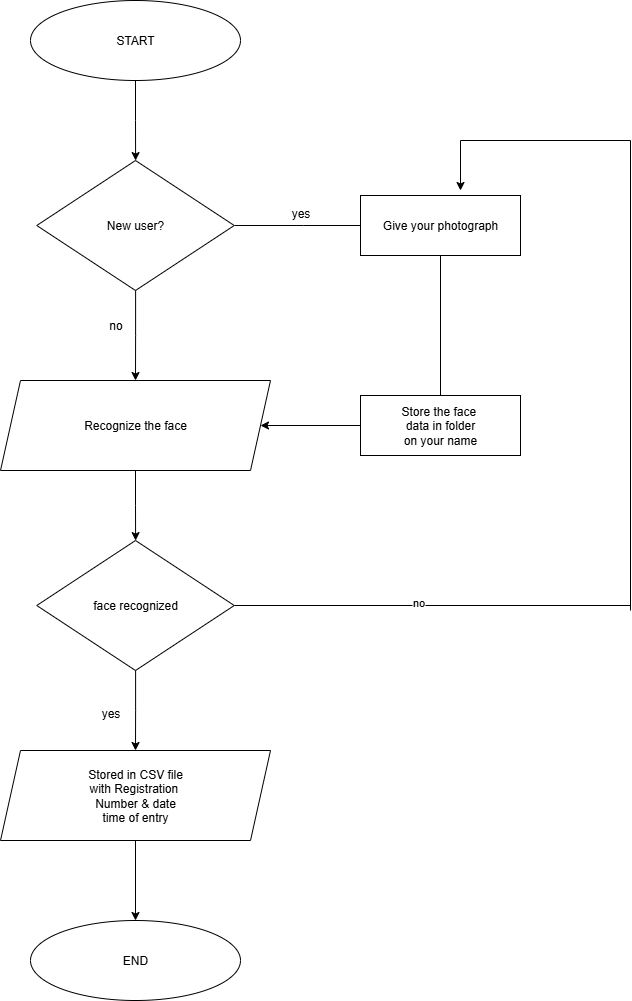

The diagram above was exported from draw.io. Its source (the exported page's mxGraphModel, read from the mxfile embedded in the PNG):
<mxGraphModel dx="1042" dy="596" grid="1" gridSize="10" guides="1" tooltips="1" connect="1" arrows="1" fold="1" page="1" pageScale="1" pageWidth="850" pageHeight="1100" math="0" shadow="0">
  <root>
    <mxCell id="0" />
    <mxCell id="1" parent="0" />
    <mxCell id="wue9trILlq8xM21aHsn4-83" value="" style="edgeStyle=orthogonalEdgeStyle;rounded=0;orthogonalLoop=1;jettySize=auto;html=1;" parent="1" source="wue9trILlq8xM21aHsn4-74" target="wue9trILlq8xM21aHsn4-75" edge="1">
      <mxGeometry relative="1" as="geometry" />
    </mxCell>
    <mxCell id="wue9trILlq8xM21aHsn4-74" value="START" style="ellipse;whiteSpace=wrap;html=1;" parent="1" vertex="1">
      <mxGeometry x="340" y="10" width="210" height="80" as="geometry" />
    </mxCell>
    <mxCell id="wue9trILlq8xM21aHsn4-85" value="" style="edgeStyle=orthogonalEdgeStyle;rounded=0;orthogonalLoop=1;jettySize=auto;html=1;" parent="1" source="wue9trILlq8xM21aHsn4-75" target="wue9trILlq8xM21aHsn4-76" edge="1">
      <mxGeometry relative="1" as="geometry" />
    </mxCell>
    <mxCell id="wdSPKz4n2yLLeoNI2l1o-4" value="" style="edgeStyle=orthogonalEdgeStyle;rounded=0;orthogonalLoop=1;jettySize=auto;html=1;" edge="1" parent="1" source="wue9trILlq8xM21aHsn4-75">
      <mxGeometry relative="1" as="geometry">
        <mxPoint x="682.5" y="235" as="targetPoint" />
      </mxGeometry>
    </mxCell>
    <mxCell id="wue9trILlq8xM21aHsn4-75" value="New user?" style="rhombus;whiteSpace=wrap;html=1;" parent="1" vertex="1">
      <mxGeometry x="346.25" y="170" width="197.5" height="130" as="geometry" />
    </mxCell>
    <mxCell id="wue9trILlq8xM21aHsn4-86" value="" style="edgeStyle=orthogonalEdgeStyle;rounded=0;orthogonalLoop=1;jettySize=auto;html=1;" parent="1" source="wue9trILlq8xM21aHsn4-76" target="wue9trILlq8xM21aHsn4-77" edge="1">
      <mxGeometry relative="1" as="geometry" />
    </mxCell>
    <mxCell id="wue9trILlq8xM21aHsn4-76" value="Recognize the face" style="shape=parallelogram;perimeter=parallelogramPerimeter;whiteSpace=wrap;html=1;fixedSize=1;" parent="1" vertex="1">
      <mxGeometry x="310" y="390" width="270" height="90" as="geometry" />
    </mxCell>
    <mxCell id="wue9trILlq8xM21aHsn4-87" value="" style="edgeStyle=orthogonalEdgeStyle;rounded=0;orthogonalLoop=1;jettySize=auto;html=1;" parent="1" source="wue9trILlq8xM21aHsn4-77" target="wue9trILlq8xM21aHsn4-78" edge="1">
      <mxGeometry relative="1" as="geometry" />
    </mxCell>
    <mxCell id="wue9trILlq8xM21aHsn4-77" value="face recognized" style="rhombus;whiteSpace=wrap;html=1;" parent="1" vertex="1">
      <mxGeometry x="346.25" y="550" width="197.5" height="130" as="geometry" />
    </mxCell>
    <mxCell id="wue9trILlq8xM21aHsn4-88" value="" style="edgeStyle=orthogonalEdgeStyle;rounded=0;orthogonalLoop=1;jettySize=auto;html=1;" parent="1" source="wue9trILlq8xM21aHsn4-78" target="wue9trILlq8xM21aHsn4-79" edge="1">
      <mxGeometry relative="1" as="geometry" />
    </mxCell>
    <mxCell id="wue9trILlq8xM21aHsn4-78" value="Stored in CSV file&lt;div&gt;with Registration&amp;nbsp;&lt;/div&gt;&lt;div&gt;Number &amp;amp; date&lt;/div&gt;&lt;div&gt;time of entry&lt;/div&gt;" style="shape=parallelogram;perimeter=parallelogramPerimeter;whiteSpace=wrap;html=1;fixedSize=1;" parent="1" vertex="1">
      <mxGeometry x="310" y="760" width="270" height="90" as="geometry" />
    </mxCell>
    <mxCell id="wue9trILlq8xM21aHsn4-79" value="END" style="ellipse;whiteSpace=wrap;html=1;" parent="1" vertex="1">
      <mxGeometry x="340" y="930" width="210" height="80" as="geometry" />
    </mxCell>
    <mxCell id="wue9trILlq8xM21aHsn4-81" value="Give your photograph" style="rounded=0;whiteSpace=wrap;html=1;" parent="1" vertex="1">
      <mxGeometry x="670" y="205" width="160" height="60" as="geometry" />
    </mxCell>
    <mxCell id="wue9trILlq8xM21aHsn4-89" value="" style="edgeStyle=orthogonalEdgeStyle;rounded=0;orthogonalLoop=1;jettySize=auto;html=1;" parent="1" source="wue9trILlq8xM21aHsn4-82" target="wue9trILlq8xM21aHsn4-76" edge="1">
      <mxGeometry relative="1" as="geometry" />
    </mxCell>
    <mxCell id="wue9trILlq8xM21aHsn4-82" value="Store the face&amp;nbsp;&lt;div&gt;data in folder&lt;div&gt;on your name&lt;/div&gt;&lt;/div&gt;" style="rounded=0;whiteSpace=wrap;html=1;" parent="1" vertex="1">
      <mxGeometry x="670" y="405" width="160" height="60" as="geometry" />
    </mxCell>
    <mxCell id="wdSPKz4n2yLLeoNI2l1o-1" value="no" style="text;html=1;align=center;verticalAlign=middle;resizable=0;points=[];autosize=1;strokeColor=none;fillColor=none;" vertex="1" parent="1">
      <mxGeometry x="405" y="320" width="40" height="30" as="geometry" />
    </mxCell>
    <mxCell id="wdSPKz4n2yLLeoNI2l1o-2" value="yes" style="text;html=1;align=center;verticalAlign=middle;resizable=0;points=[];autosize=1;strokeColor=none;fillColor=none;" vertex="1" parent="1">
      <mxGeometry x="400" y="708" width="40" height="30" as="geometry" />
    </mxCell>
    <mxCell id="wdSPKz4n2yLLeoNI2l1o-6" value="yes" style="text;html=1;align=center;verticalAlign=middle;resizable=0;points=[];autosize=1;strokeColor=none;fillColor=none;" vertex="1" parent="1">
      <mxGeometry x="590" y="208" width="40" height="30" as="geometry" />
    </mxCell>
    <mxCell id="wdSPKz4n2yLLeoNI2l1o-7" value="" style="endArrow=none;html=1;rounded=0;exitX=1;exitY=0.5;exitDx=0;exitDy=0;" edge="1" parent="1" source="wue9trILlq8xM21aHsn4-77">
      <mxGeometry width="50" height="50" relative="1" as="geometry">
        <mxPoint x="570" y="630" as="sourcePoint" />
        <mxPoint x="940" y="615" as="targetPoint" />
      </mxGeometry>
    </mxCell>
    <mxCell id="wdSPKz4n2yLLeoNI2l1o-17" value="no" style="edgeLabel;html=1;align=center;verticalAlign=middle;resizable=0;points=[];" vertex="1" connectable="0" parent="wdSPKz4n2yLLeoNI2l1o-7">
      <mxGeometry x="-0.0721" y="4" relative="1" as="geometry">
        <mxPoint as="offset" />
      </mxGeometry>
    </mxCell>
    <mxCell id="wdSPKz4n2yLLeoNI2l1o-12" value="" style="endArrow=none;html=1;rounded=0;" edge="1" parent="1">
      <mxGeometry width="50" height="50" relative="1" as="geometry">
        <mxPoint x="940" y="620" as="sourcePoint" />
        <mxPoint x="940" y="150" as="targetPoint" />
      </mxGeometry>
    </mxCell>
    <mxCell id="wdSPKz4n2yLLeoNI2l1o-13" value="" style="endArrow=none;html=1;rounded=0;" edge="1" parent="1">
      <mxGeometry width="50" height="50" relative="1" as="geometry">
        <mxPoint x="770" y="150" as="sourcePoint" />
        <mxPoint x="940" y="150" as="targetPoint" />
      </mxGeometry>
    </mxCell>
    <mxCell id="wdSPKz4n2yLLeoNI2l1o-14" value="" style="endArrow=classic;html=1;rounded=0;" edge="1" parent="1">
      <mxGeometry width="50" height="50" relative="1" as="geometry">
        <mxPoint x="770" y="150" as="sourcePoint" />
        <mxPoint x="770" y="200" as="targetPoint" />
      </mxGeometry>
    </mxCell>
    <mxCell id="wdSPKz4n2yLLeoNI2l1o-16" value="" style="endArrow=none;html=1;rounded=0;entryX=0.5;entryY=1;entryDx=0;entryDy=0;exitX=0.5;exitY=0;exitDx=0;exitDy=0;" edge="1" parent="1" source="wue9trILlq8xM21aHsn4-82" target="wue9trILlq8xM21aHsn4-81">
      <mxGeometry width="50" height="50" relative="1" as="geometry">
        <mxPoint x="750" y="400" as="sourcePoint" />
        <mxPoint x="750" y="270" as="targetPoint" />
      </mxGeometry>
    </mxCell>
  </root>
</mxGraphModel>